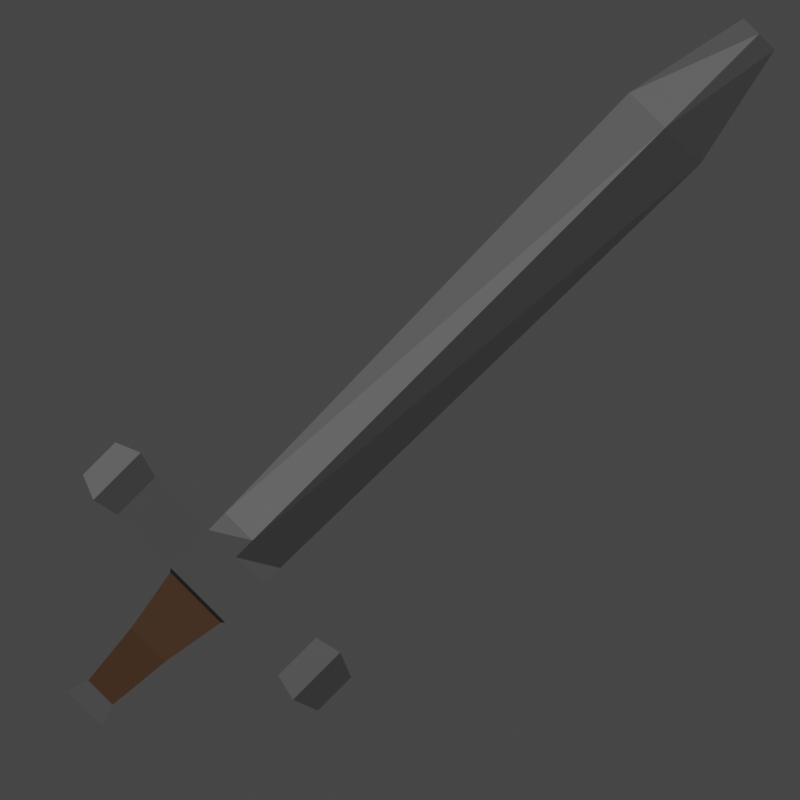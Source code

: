 # Source: render_icon.blend  (saved by Blender 3.4.6; exported with 4.5.12 LTS)
import bpy
from mathutils import Matrix  # noqa: F401  (used for matrix-valued properties, if any)

bpy.ops.wm.read_factory_settings(use_empty=True)
scene = bpy.context.scene
scene.name = 'Scene'

# ---- collections
col_collection = bpy.data.collections.new('Collection'); scene.collection.children.link(col_collection)

# ---- materials (node trees are filled in below, after node groups)
mat_sword_metal = bpy.data.materials.new('sword_metal')
mat_sword_metal.use_transparent_shadow = False
mat_sword_grip = bpy.data.materials.new('sword_grip')
mat_sword_grip.use_transparent_shadow = False

# ---- material node trees
mat_sword_metal.use_nodes = True; mat_sword_metal.node_tree.nodes.clear()
_N = mat_sword_metal.node_tree.nodes; _L = mat_sword_metal.node_tree.links
n0 = _N.new('ShaderNodeBsdfPrincipled'); n0.name = 'Principled BSDF'; n0.location = (10, 300)
n0.distribution = 'GGX'
n0.subsurface_method = 'RANDOM_WALK_SKIN'
n0.inputs[0].default_value = (0.06372, 0.06372, 0.06372, 1.0)
n0.inputs[3].default_value = 1.45
n0.inputs[27].default_value = (0.0, 0.0, 0.0, 1.0)
n0.inputs[28].default_value = 1.0
n1 = _N.new('ShaderNodeOutputMaterial'); n1.name = 'Material Output'; n1.location = (300, 300)
_L.new(n0.outputs[0], n1.inputs[0])
n1.is_active_output = True
mat_sword_grip.use_nodes = True; mat_sword_grip.node_tree.nodes.clear()
_N = mat_sword_grip.node_tree.nodes; _L = mat_sword_grip.node_tree.links
n0 = _N.new('ShaderNodeBsdfPrincipled'); n0.name = 'Principled BSDF'; n0.location = (10, 300)
n0.distribution = 'GGX'
n0.subsurface_method = 'RANDOM_WALK_SKIN'
n0.inputs[0].default_value = (0.05779, 0.02604, 0.009726, 1.0)
n0.inputs[3].default_value = 1.45
n0.inputs[27].default_value = (0.0, 0.0, 0.0, 1.0)
n0.inputs[28].default_value = 1.0
n1 = _N.new('ShaderNodeOutputMaterial'); n1.name = 'Material Output'; n1.location = (300, 300)
_L.new(n0.outputs[0], n1.inputs[0])
n1.is_active_output = True

# ---- world
world_world = bpy.data.worlds.new('World'); scene.world = world_world
world_world.use_nodes = True; world_world.node_tree.nodes.clear()
_N = world_world.node_tree.nodes; _L = world_world.node_tree.links
n0 = _N.new('ShaderNodeOutputWorld'); n0.name = 'World Output'; n0.location = (300, 300)
n1 = _N.new('ShaderNodeBackground'); n1.name = 'Background'; n1.location = (10, 300)
n1.inputs[0].default_value = (0.05088, 0.05088, 0.05088, 1.0)
_L.new(n1.outputs[0], n0.inputs[0])
n0.is_active_output = True
world_world.color = (0.05088, 0.05088, 0.05088)
world_world.use_sun_shadow = False
world_world.sun_shadow_jitter_overblur = 0.0

# ---- cameras
cam_camera_001 = bpy.data.cameras.new('Camera.001')
cam_camera_001.type = 'ORTHO'
cam_camera_001.ortho_scale = 4.1

# ---- lights
light_sun = bpy.data.lights.new('Sun', 'SUN')
light_sun.transmission_factor = 0.0
light_sun.angle = 0.1471
light_sun.energy = 3.37
light_sun.shadow_soft_size = 0.125

# ---- meshes
me_longsword_mesh = bpy.data.meshes.new('longsword_mesh')
me_longsword_mesh.from_pydata([(-0.07953, -0.853, -0.1174), (-0.07953, -0.853, 0.1174), (-0.08181, 0.853, -0.1208), (-0.08181, 0.853, 0.1208), (0.07953, -0.853, -0.1174), (0.07953, -0.853, 0.1174), (0.08181, 0.853, -0.1208), (0.08181, 0.853, 0.1208), (-0.1163, 0.7237, -0.1717), (-0.09289, 0.5819, -0.1372), (-0.09052, 0.1974, -0.1372), (-0.09052, -0.1974, -0.1372), (-0.09289, -0.5819, -0.1372), (-0.1163, -0.7237, -0.1717), (-0.1163, -0.7237, 0.1717), (-0.09289, -0.5819, 0.1372), (-0.09052, -0.1974, 0.1372), (-0.09052, 0.1974, 0.1372), (-0.09289, 0.5819, 0.1372), (-0.1163, 0.7237, 0.1717), (0.1163, -0.7237, -0.1717), (0.09289, -0.5819, -0.1372), (0.09052, -0.1974, -0.1372), (0.09052, 0.1974, -0.1372), (0.09289, 0.5819, -0.1372), (0.1163, 0.7237, -0.1717), (0.1163, 0.7237, 0.1717), (0.09289, 0.5819, 0.1372), (0.09052, 0.1974, 0.1372), (0.09052, -0.1974, 0.1372), (0.09289, -0.5819, 0.1372), (0.1163, -0.7237, 0.1717), (-0.02876, -0.2581, 3.248), (-0.02876, 0.2581, 3.248), (0.02876, 0.2581, 3.248), (0.02876, -0.2581, 3.248), (-0.01659, -0.1134, 3.931), (-0.01659, 0.1134, 3.931), (0.01659, 0.1134, 3.931), (0.01659, -0.1134, 3.931), (-0.07869, 0.123, -0.4971), (-0.07869, -0.123, -0.4971), (0.07869, -0.123, -0.4971), (0.07869, 0.123, -0.4971), (-0.05359, 0.08857, -0.8436), (-0.05359, -0.08857, -0.8436), (0.05359, -0.08857, -0.8436), (0.05359, 0.08857, -0.8436), (-0.09052, 0.1281, -0.9592), (-0.09052, -0.1281, -0.9592), (0.09052, -0.1281, -0.9592), (0.09052, 0.1281, -0.9592), (-0.09052, 0.1281, -1.184), (-0.09052, -0.1281, -1.184), (0.09052, -0.1281, -1.184), (0.09052, 0.1281, -1.184), (-0.09052, 0.071, -1.315), (-0.09052, -0.071, -1.315), (0.09052, -0.071, -1.315), (0.09052, 0.071, -1.315), (-0.09052, 0.0, -0.1372), (-0.09052, 0.0, 0.1372), (0.09052, 0.0, -0.1372), (0.09052, 0.0, 0.1372), (-0.09052, 0.0, 3.248), (0.09052, 0.0, 3.248), (-0.03071, 0.0, 3.931), (0.03071, 0.0, 3.931), (-0.07869, 0.0, -0.4971), (0.07869, 0.0, -0.4971), (-0.05359, 0.0, -0.8436), (0.05359, 0.0, -0.8436), (-0.09052, 0.0, -0.9592), (0.09052, 0.0, -0.9592), (-0.09052, 0.0, -1.184), (0.09052, 0.0, -1.184), (-0.09052, 0.0, -1.315), (0.09052, 0.0, -1.315), (0.02876, -0.1998, 0.2591), (-0.02876, -0.1998, 0.2591), (0.02876, 0.1998, 0.2591), (-0.02876, 0.1998, 0.2591), (-0.09052, 0.0, 0.2591), (0.09052, 0.0, 0.2591), (-0.06455, 0.1826, -0.155), (-0.06455, -0.1826, -0.155), (0.06455, 0.1826, -0.155), (0.06455, -0.1826, -0.155), (0.06455, 0.0, -0.155), (-0.06455, 0.0, -0.155)], [], [(8, 19, 3, 2), (2, 3, 7, 6), (20, 31, 5, 4), (4, 5, 1, 0), (13, 20, 4, 0), (31, 14, 1, 5), (7, 3, 19, 26), (26, 19, 18, 27), (27, 18, 17, 28), (79, 78, 35, 32), (29, 16, 15, 30), (30, 15, 14, 31), (2, 6, 25, 8), (8, 25, 24, 9), (9, 24, 23, 10), (89, 84, 40, 68), (11, 22, 21, 12), (12, 21, 20, 13), (6, 7, 26, 25), (25, 26, 27, 24), (24, 27, 28, 23), (62, 63, 29, 22), (22, 29, 30, 21), (21, 30, 31, 20), (0, 1, 14, 13), (13, 14, 15, 12), (12, 15, 16, 11), (60, 61, 17, 10), (10, 17, 18, 9), (9, 18, 19, 8), (65, 34, 38, 67), (83, 80, 34, 65), (80, 81, 33, 34), (82, 79, 32, 64), (67, 66, 36, 39), (34, 33, 37, 38), (64, 32, 36, 66), (32, 35, 39, 36), (42, 41, 45, 46), (84, 86, 43, 40), (88, 87, 42, 69), (87, 85, 41, 42), (44, 47, 51, 48), (69, 42, 46, 71), (40, 43, 47, 44), (68, 40, 44, 70), (48, 51, 55, 52), (70, 44, 48, 72), (46, 45, 49, 50), (71, 46, 50, 73), (54, 53, 57, 58), (72, 48, 52, 74), (50, 49, 53, 54), (73, 50, 54, 75), (76, 77, 58, 57), (75, 54, 58, 77), (52, 55, 59, 56), (74, 52, 56, 76), (53, 74, 76, 57), (55, 75, 77, 59), (56, 59, 77, 76), (51, 73, 75, 55), (49, 72, 74, 53), (47, 71, 73, 51), (45, 70, 72, 49), (41, 68, 70, 45), (43, 69, 71, 47), (86, 88, 69, 43), (33, 64, 66, 37), (38, 37, 66, 67), (81, 82, 64, 33), (78, 83, 65, 35), (35, 65, 67, 39), (11, 16, 61, 60), (23, 28, 63, 62), (85, 89, 68, 41), (29, 63, 83, 78), (17, 61, 82, 81), (61, 16, 79, 82), (28, 17, 81, 80), (63, 28, 80, 83), (16, 29, 78, 79), (11, 60, 89, 85), (23, 62, 88, 86), (22, 11, 85, 87), (62, 22, 87, 88), (10, 23, 86, 84), (60, 10, 84, 89)])
me_longsword_mesh.polygons.foreach_set('material_index', [0, 0, 0, 0, 0, 0, 0, 0, 0, 0, 0, 0, 0, 0, 0, 1, 0, 0, 0, 0, 0, 0, 0, 0, 0, 0, 0, 0, 0, 0, 0, 0, 0, 0, 0, 0, 0, 0, 1, 1, 1, 1, 0, 1, 1, 1, 0, 0, 0, 0, 0, 0, 0, 0, 0, 0, 0, 0, 0, 0, 0, 0, 0, 0, 0, 1, 1, 1, 0, 0, 0, 0, 0, 0, 0, 1, 0, 0, 0, 0, 0, 0, 0, 0, 0, 0, 0, 0])
_uv = me_longsword_mesh.uv_layers.new(name='UVMap')
_uv.uv.foreach_set('vector', [0.375, 0.2143, 0.625, 0.2143, 0.625, 0.25, 0.375, 0.25, 0.375, 0.25, 0.625, 0.25, 0.625, 0.5, 0.375, 0.5, 0.375, 0.7143, 0.625, 0.7143, 0.625, 0.75, 0.375, 0.75, 0.375, 0.75, 0.625, 0.75, 0.625, 1.0, 0.375, 1.0, 0.125, 0.7143, 0.375, 0.7143, 0.375, 0.75, 0.125, 0.75, 0.625, 0.7143, 0.875, 0.7143, 0.875, 0.75, 0.625, 0.75, 0.625, 0.5, 0.875, 0.5, 0.875, 0.5357, 0.625, 0.5357, 0.625, 0.5357, 0.875, 0.5357, 0.875, 0.5714, 0.625, 0.5714, 0.625, 0.5714, 0.875, 0.5714, 0.875, 0.6071, 0.625, 0.6071, 0.875, 0.6429, 0.625, 0.6429, 0.625, 0.6429, 0.875, 0.6429, 0.625, 0.6429, 0.875, 0.6429, 0.875, 0.6786, 0.625, 0.6786, 0.625, 0.6786, 0.875, 0.6786, 0.875, 0.7143, 0.625, 0.7143, 0.125, 0.5, 0.375, 0.5, 0.375, 0.5357, 0.125, 0.5357, 0.125, 0.5357, 0.375, 0.5357, 0.375, 0.5714, 0.125, 0.5714, 0.125, 0.5714, 0.375, 0.5714, 0.375, 0.6071, 0.125, 0.6071, 0.375, 0.125, 0.375, 0.1429, 0.375, 0.1429, 0.375, 0.125, 0.125, 0.6429, 0.375, 0.6429, 0.375, 0.6786, 0.125, 0.6786, 0.125, 0.6786, 0.375, 0.6786, 0.375, 0.7143, 0.125, 0.7143, 0.375, 0.5, 0.625, 0.5, 0.625, 0.5357, 0.375, 0.5357, 0.375, 0.5357, 0.625, 0.5357, 0.625, 0.5714, 0.375, 0.5714, 0.375, 0.5714, 0.625, 0.5714, 0.625, 0.6071, 0.375, 0.6071, 0.375, 0.625, 0.625, 0.625, 0.625, 0.6429, 0.375, 0.6429, 0.375, 0.6429, 0.625, 0.6429, 0.625, 0.6786, 0.375, 0.6786, 0.375, 0.6786, 0.625, 0.6786, 0.625, 0.7143, 0.375, 0.7143, 0.375, 0.0, 0.625, 0.0, 0.625, 0.03571, 0.375, 0.03571, 0.375, 0.03571, 0.625, 0.03571, 0.625, 0.07143, 0.375, 0.07143, 0.375, 0.07143, 0.625, 0.07143, 0.625, 0.1071, 0.375, 0.1071, 0.375, 0.125, 0.625, 0.125, 0.625, 0.1429, 0.375, 0.1429, 0.375, 0.1429, 0.625, 0.1429, 0.625, 0.1786, 0.375, 0.1786, 0.375, 0.1786, 0.625, 0.1786, 0.625, 0.2143, 0.375, 0.2143, 0.625, 0.625, 0.625, 0.6071, 0.625, 0.6071, 0.625, 0.625, 0.625, 0.625, 0.625, 0.6071, 0.625, 0.6071, 0.625, 0.625, 0.625, 0.6071, 0.875, 0.6071, 0.875, 0.6071, 0.625, 0.6071, 0.625, 0.125, 0.625, 0.1071, 0.625, 0.1071, 0.625, 0.125, 0.625, 0.625, 0.875, 0.625, 0.875, 0.6429, 0.625, 0.6429, 0.625, 0.6071, 0.875, 0.6071, 0.875, 0.6071, 0.625, 0.6071, 0.625, 0.125, 0.625, 0.1071, 0.625, 0.1071, 0.625, 0.125, 0.875, 0.6429, 0.625, 0.6429, 0.625, 0.6429, 0.875, 0.6429, 0.375, 0.6429, 0.125, 0.6429, 0.125, 0.6429, 0.375, 0.6429, 0.125, 0.6071, 0.375, 0.6071, 0.375, 0.6071, 0.125, 0.6071, 0.375, 0.625, 0.375, 0.6429, 0.375, 0.6429, 0.375, 0.625, 0.375, 0.6429, 0.125, 0.6429, 0.125, 0.6429, 0.375, 0.6429, 0.125, 0.6071, 0.375, 0.6071, 0.375, 0.6071, 0.125, 0.6071, 0.375, 0.625, 0.375, 0.6429, 0.375, 0.6429, 0.375, 0.625, 0.125, 0.6071, 0.375, 0.6071, 0.375, 0.6071, 0.125, 0.6071, 0.375, 0.125, 0.375, 0.1429, 0.375, 0.1429, 0.375, 0.125, 0.125, 0.6071, 0.375, 0.6071, 0.375, 0.6071, 0.125, 0.6071, 0.375, 0.125, 0.375, 0.1429, 0.375, 0.1429, 0.375, 0.125, 0.375, 0.6429, 0.125, 0.6429, 0.125, 0.6429, 0.375, 0.6429, 0.375, 0.625, 0.375, 0.6429, 0.375, 0.6429, 0.375, 0.625, 0.375, 0.6429, 0.125, 0.6429, 0.125, 0.6429, 0.375, 0.6429, 0.375, 0.125, 0.375, 0.1429, 0.375, 0.1429, 0.375, 0.125, 0.375, 0.6429, 0.125, 0.6429, 0.125, 0.6429, 0.375, 0.6429, 0.375, 0.625, 0.375, 0.6429, 0.375, 0.6429, 0.375, 0.625, 0.125, 0.625, 0.375, 0.625, 0.375, 0.6429, 0.125, 0.6429, 0.375, 0.625, 0.375, 0.6429, 0.375, 0.6429, 0.375, 0.625, 0.125, 0.6071, 0.375, 0.6071, 0.375, 0.6071, 0.125, 0.6071, 0.375, 0.125, 0.375, 0.1429, 0.375, 0.1429, 0.375, 0.125, 0.375, 0.1071, 0.375, 0.125, 0.375, 0.125, 0.375, 0.1071, 0.375, 0.6071, 0.375, 0.625, 0.375, 0.625, 0.375, 0.6071, 0.125, 0.6071, 0.375, 0.6071, 0.375, 0.625, 0.125, 0.625, 0.375, 0.6071, 0.375, 0.625, 0.375, 0.625, 0.375, 0.6071, 0.375, 0.1071, 0.375, 0.125, 0.375, 0.125, 0.375, 0.1071, 0.375, 0.6071, 0.375, 0.625, 0.375, 0.625, 0.375, 0.6071, 0.375, 0.1071, 0.375, 0.125, 0.375, 0.125, 0.375, 0.1071, 0.375, 0.1071, 0.375, 0.125, 0.375, 0.125, 0.375, 0.1071, 0.375, 0.6071, 0.375, 0.625, 0.375, 0.625, 0.375, 0.6071, 0.375, 0.6071, 0.375, 0.625, 0.375, 0.625, 0.375, 0.6071, 0.625, 0.1429, 0.625, 0.125, 0.625, 0.125, 0.625, 0.1429, 0.625, 0.6071, 0.875, 0.6071, 0.875, 0.625, 0.625, 0.625, 0.625, 0.1429, 0.625, 0.125, 0.625, 0.125, 0.625, 0.1429, 0.625, 0.6429, 0.625, 0.625, 0.625, 0.625, 0.625, 0.6429, 0.625, 0.6429, 0.625, 0.625, 0.625, 0.625, 0.625, 0.6429, 0.375, 0.1071, 0.625, 0.1071, 0.625, 0.125, 0.375, 0.125, 0.375, 0.6071, 0.625, 0.6071, 0.625, 0.625, 0.375, 0.625, 0.375, 0.1071, 0.375, 0.125, 0.375, 0.125, 0.375, 0.1071, 0.625, 0.6429, 0.625, 0.625, 0.625, 0.625, 0.625, 0.6429, 0.625, 0.1429, 0.625, 0.125, 0.625, 0.125, 0.625, 0.1429, 0.625, 0.125, 0.625, 0.1071, 0.625, 0.1071, 0.625, 0.125, 0.625, 0.6071, 0.875, 0.6071, 0.875, 0.6071, 0.625, 0.6071, 0.625, 0.625, 0.625, 0.6071, 0.625, 0.6071, 0.625, 0.625, 0.875, 0.6429, 0.625, 0.6429, 0.625, 0.6429, 0.875, 0.6429, 0.375, 0.1071, 0.375, 0.125, 0.375, 0.125, 0.375, 0.1071, 0.375, 0.6071, 0.375, 0.625, 0.375, 0.625, 0.375, 0.6071, 0.375, 0.6429, 0.125, 0.6429, 0.125, 0.6429, 0.375, 0.6429, 0.375, 0.625, 0.375, 0.6429, 0.375, 0.6429, 0.375, 0.625, 0.125, 0.6071, 0.375, 0.6071, 0.375, 0.6071, 0.125, 0.6071, 0.375, 0.125, 0.375, 0.1429, 0.375, 0.1429, 0.375, 0.125])
me_longsword_mesh.materials.append(mat_sword_metal)
me_longsword_mesh.materials.append(mat_sword_grip)
me_longsword_mesh.update()

# ---- objects
ob_longsword_model = bpy.data.objects.new('longsword_model', me_longsword_mesh)
ob_camera = bpy.data.objects.new('Camera', cam_camera_001)
ob_sun = bpy.data.objects.new('Sun', light_sun)

# ---- transforms, parenting, visibility, modifiers, constraints
ob_longsword_model.location = (0.0, 0.0, 0.0)
ob_longsword_model.rotation_euler = (-0.7854, -1.57e-16, 6.504e-17)
ob_camera.location = (5.568, 0.9399, 0.9019)
ob_camera.rotation_euler = (1.571, -0.0, 1.571)
ob_sun.location = (0.158, -2.585, 1.085)
ob_sun.rotation_euler = (0.6635, 0.3408, 0.6053)

# ---- collection membership
col_collection.objects.link(ob_longsword_model)
col_collection.objects.link(ob_camera)
col_collection.objects.link(ob_sun)

# ---- scene / render settings (as saved in the file)
scene.camera = ob_camera
scene.frame_start = 1; scene.frame_end = 250; scene.frame_set(1)
scene.render.engine = 'BLENDER_EEVEE_NEXT'
scene.render.resolution_x = 512
scene.render.resolution_y = 512
scene.render.film_transparent = True
scene.cycles.sampling_pattern = 'TABULATED_SOBOL'
scene.cycles.use_light_tree = False
scene.view_settings.view_transform = 'Filmic'
bpy.context.view_layer.update()
